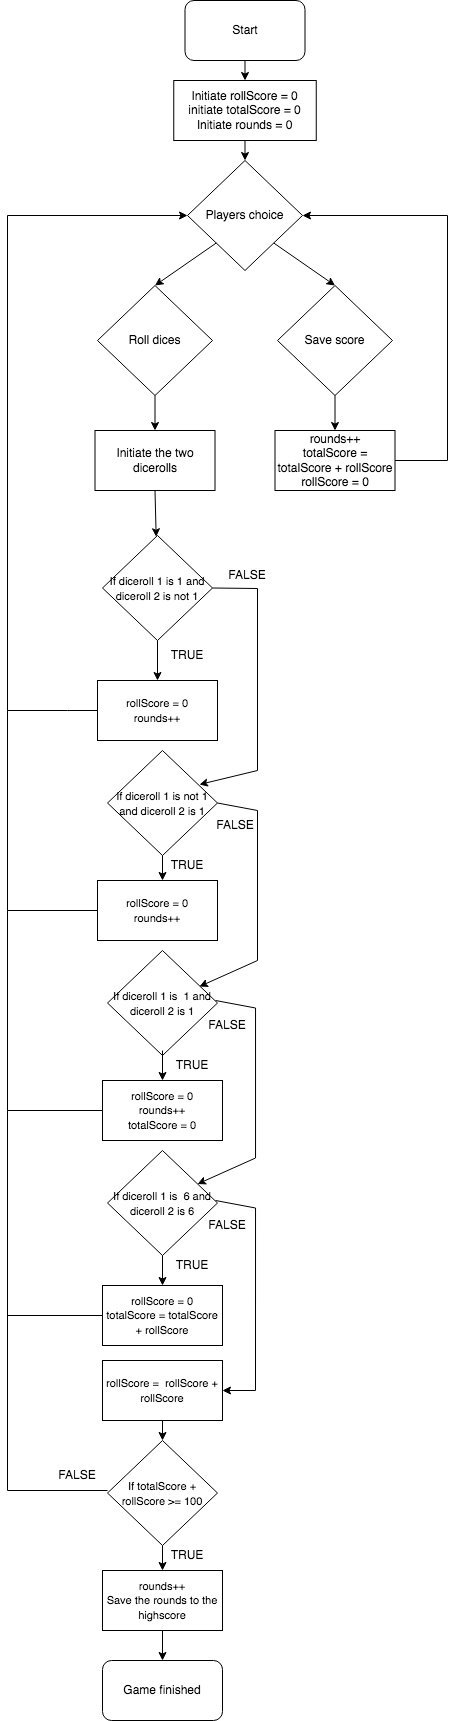

The diagram above was exported from draw.io. Its source (the exported page's mxGraphModel, read from the mxfile embedded in the PNG):
<mxGraphModel dx="786" dy="1550" grid="1" gridSize="10" guides="1" tooltips="1" connect="1" arrows="1" fold="1" page="1" pageScale="1" pageWidth="850" pageHeight="1100" math="0" shadow="0">
  <root>
    <mxCell id="0" />
    <mxCell id="1" parent="0" />
    <mxCell id="l6LsGfUEGCHhjdCDS7Xk-3" value="Roll dices" style="rhombus;whiteSpace=wrap;html=1;" parent="1" vertex="1">
      <mxGeometry x="200" y="195" width="115" height="110" as="geometry" />
    </mxCell>
    <mxCell id="l6LsGfUEGCHhjdCDS7Xk-5" value="Game finished" style="rounded=1;whiteSpace=wrap;html=1;" parent="1" vertex="1">
      <mxGeometry x="205" y="1570" width="120" height="60" as="geometry" />
    </mxCell>
    <mxCell id="l6LsGfUEGCHhjdCDS7Xk-6" value="Initiate rollScore = 0&lt;br&gt;initiate totalScore = 0&lt;br&gt;Initiate rounds = 0" style="rounded=0;whiteSpace=wrap;html=1;" parent="1" vertex="1">
      <mxGeometry x="276.25" y="-10" width="142.5" height="60" as="geometry" />
    </mxCell>
    <mxCell id="l6LsGfUEGCHhjdCDS7Xk-9" value="Start" style="rounded=1;whiteSpace=wrap;html=1;" parent="1" vertex="1">
      <mxGeometry x="287.5" y="-90" width="120" height="60" as="geometry" />
    </mxCell>
    <mxCell id="l6LsGfUEGCHhjdCDS7Xk-12" value="" style="endArrow=classic;html=1;rounded=0;exitX=0.5;exitY=1;exitDx=0;exitDy=0;entryX=0.5;entryY=0;entryDx=0;entryDy=0;" parent="1" source="l6LsGfUEGCHhjdCDS7Xk-9" target="l6LsGfUEGCHhjdCDS7Xk-6" edge="1">
      <mxGeometry width="50" height="50" relative="1" as="geometry">
        <mxPoint x="390" y="240" as="sourcePoint" />
        <mxPoint x="440" y="190" as="targetPoint" />
      </mxGeometry>
    </mxCell>
    <mxCell id="l6LsGfUEGCHhjdCDS7Xk-17" value="" style="endArrow=classic;html=1;rounded=0;exitX=0;exitY=0.5;exitDx=0;exitDy=0;entryX=0;entryY=0.5;entryDx=0;entryDy=0;" parent="1" source="l6LsGfUEGCHhjdCDS7Xk-20" target="m2iadQ5989YTh8iz18tz-33" edge="1">
      <mxGeometry width="50" height="50" relative="1" as="geometry">
        <mxPoint x="247.5" y="890" as="sourcePoint" />
        <mxPoint x="160" y="220" as="targetPoint" />
        <Array as="points">
          <mxPoint x="170" y="620" />
          <mxPoint x="110" y="620" />
          <mxPoint x="110" y="125" />
        </Array>
      </mxGeometry>
    </mxCell>
    <mxCell id="l6LsGfUEGCHhjdCDS7Xk-18" value="Initiate the two dicerolls" style="rounded=0;whiteSpace=wrap;html=1;" parent="1" vertex="1">
      <mxGeometry x="197.5" y="340" width="120" height="60" as="geometry" />
    </mxCell>
    <mxCell id="l6LsGfUEGCHhjdCDS7Xk-19" value="&lt;font style=&quot;font-size: 11px&quot;&gt;If diceroll 1 is 1 and diceroll 2 is not 1&lt;/font&gt;" style="rhombus;whiteSpace=wrap;html=1;" parent="1" vertex="1">
      <mxGeometry x="205" y="445" width="110" height="105" as="geometry" />
    </mxCell>
    <mxCell id="l6LsGfUEGCHhjdCDS7Xk-20" value="&lt;font style=&quot;font-size: 11px&quot;&gt;rollScore = 0&lt;br&gt;rounds++&lt;br&gt;&lt;/font&gt;" style="rounded=0;whiteSpace=wrap;html=1;" parent="1" vertex="1">
      <mxGeometry x="200" y="590" width="120" height="60" as="geometry" />
    </mxCell>
    <mxCell id="l6LsGfUEGCHhjdCDS7Xk-22" value="" style="endArrow=classic;html=1;rounded=0;exitX=0.5;exitY=1;exitDx=0;exitDy=0;" parent="1" source="l6LsGfUEGCHhjdCDS7Xk-18" target="l6LsGfUEGCHhjdCDS7Xk-19" edge="1">
      <mxGeometry width="50" height="50" relative="1" as="geometry">
        <mxPoint x="720" y="210" as="sourcePoint" />
        <mxPoint x="770" y="160" as="targetPoint" />
      </mxGeometry>
    </mxCell>
    <mxCell id="l6LsGfUEGCHhjdCDS7Xk-23" value="" style="endArrow=classic;html=1;rounded=0;exitX=0.5;exitY=1;exitDx=0;exitDy=0;entryX=0.5;entryY=0;entryDx=0;entryDy=0;" parent="1" source="l6LsGfUEGCHhjdCDS7Xk-19" target="l6LsGfUEGCHhjdCDS7Xk-20" edge="1">
      <mxGeometry width="50" height="50" relative="1" as="geometry">
        <mxPoint x="730" y="300" as="sourcePoint" />
        <mxPoint x="780" y="250" as="targetPoint" />
      </mxGeometry>
    </mxCell>
    <mxCell id="l6LsGfUEGCHhjdCDS7Xk-28" value="" style="endArrow=classic;html=1;rounded=0;exitX=0.5;exitY=1;exitDx=0;exitDy=0;entryX=0.5;entryY=0;entryDx=0;entryDy=0;" parent="1" source="l6LsGfUEGCHhjdCDS7Xk-3" target="l6LsGfUEGCHhjdCDS7Xk-18" edge="1">
      <mxGeometry width="50" height="50" relative="1" as="geometry">
        <mxPoint x="240" y="350" as="sourcePoint" />
        <mxPoint x="290" y="300" as="targetPoint" />
      </mxGeometry>
    </mxCell>
    <mxCell id="l6LsGfUEGCHhjdCDS7Xk-29" value="" style="endArrow=classic;html=1;rounded=0;exitX=1;exitY=0.5;exitDx=0;exitDy=0;entryX=0.836;entryY=0.324;entryDx=0;entryDy=0;entryPerimeter=0;" parent="1" source="l6LsGfUEGCHhjdCDS7Xk-19" target="m2iadQ5989YTh8iz18tz-1" edge="1">
      <mxGeometry width="50" height="50" relative="1" as="geometry">
        <mxPoint x="360" y="530" as="sourcePoint" />
        <mxPoint x="330" y="700" as="targetPoint" />
        <Array as="points">
          <mxPoint x="360" y="498" />
          <mxPoint x="360" y="680" />
        </Array>
      </mxGeometry>
    </mxCell>
    <mxCell id="l6LsGfUEGCHhjdCDS7Xk-30" value="FALSE" style="text;html=1;strokeColor=none;fillColor=none;align=center;verticalAlign=middle;whiteSpace=wrap;rounded=0;" parent="1" vertex="1">
      <mxGeometry x="320" y="470" width="60" height="30" as="geometry" />
    </mxCell>
    <mxCell id="l6LsGfUEGCHhjdCDS7Xk-31" value="TRUE" style="text;html=1;strokeColor=none;fillColor=none;align=center;verticalAlign=middle;whiteSpace=wrap;rounded=0;" parent="1" vertex="1">
      <mxGeometry x="260" y="550" width="60" height="30" as="geometry" />
    </mxCell>
    <mxCell id="m2iadQ5989YTh8iz18tz-1" value="&lt;font style=&quot;font-size: 11px&quot;&gt;If diceroll 1 is not 1 and diceroll 2 is 1&lt;/font&gt;" style="rhombus;whiteSpace=wrap;html=1;" vertex="1" parent="1">
      <mxGeometry x="210" y="660" width="110" height="105" as="geometry" />
    </mxCell>
    <mxCell id="m2iadQ5989YTh8iz18tz-2" value="&lt;font style=&quot;font-size: 11px&quot;&gt;rollScore = 0&lt;br&gt;rounds++&lt;br&gt;&lt;/font&gt;" style="rounded=0;whiteSpace=wrap;html=1;" vertex="1" parent="1">
      <mxGeometry x="200" y="790" width="120" height="60" as="geometry" />
    </mxCell>
    <mxCell id="m2iadQ5989YTh8iz18tz-3" value="TRUE" style="text;html=1;strokeColor=none;fillColor=none;align=center;verticalAlign=middle;whiteSpace=wrap;rounded=0;" vertex="1" parent="1">
      <mxGeometry x="260" y="760" width="60" height="30" as="geometry" />
    </mxCell>
    <mxCell id="m2iadQ5989YTh8iz18tz-5" value="" style="endArrow=classic;html=1;rounded=0;fontSize=11;exitX=0.5;exitY=1;exitDx=0;exitDy=0;" edge="1" parent="1" source="m2iadQ5989YTh8iz18tz-1">
      <mxGeometry width="50" height="50" relative="1" as="geometry">
        <mxPoint x="140" y="800" as="sourcePoint" />
        <mxPoint x="265" y="790" as="targetPoint" />
      </mxGeometry>
    </mxCell>
    <mxCell id="m2iadQ5989YTh8iz18tz-6" value="FALSE" style="text;html=1;strokeColor=none;fillColor=none;align=center;verticalAlign=middle;whiteSpace=wrap;rounded=0;" vertex="1" parent="1">
      <mxGeometry x="307.5" y="720" width="60" height="30" as="geometry" />
    </mxCell>
    <mxCell id="m2iadQ5989YTh8iz18tz-7" value="" style="endArrow=classic;html=1;rounded=0;fontSize=11;exitX=1;exitY=0.5;exitDx=0;exitDy=0;entryX=0.836;entryY=0.343;entryDx=0;entryDy=0;entryPerimeter=0;" edge="1" parent="1" source="m2iadQ5989YTh8iz18tz-1" target="m2iadQ5989YTh8iz18tz-8">
      <mxGeometry width="50" height="50" relative="1" as="geometry">
        <mxPoint x="380" y="710" as="sourcePoint" />
        <mxPoint x="320" y="880" as="targetPoint" />
        <Array as="points">
          <mxPoint x="360" y="720" />
          <mxPoint x="360" y="870" />
        </Array>
      </mxGeometry>
    </mxCell>
    <mxCell id="m2iadQ5989YTh8iz18tz-8" value="&lt;font style=&quot;font-size: 11px&quot;&gt;If diceroll 1 is&amp;nbsp; 1 and diceroll 2 is 1&lt;/font&gt;" style="rhombus;whiteSpace=wrap;html=1;" vertex="1" parent="1">
      <mxGeometry x="210" y="860" width="110" height="105" as="geometry" />
    </mxCell>
    <mxCell id="m2iadQ5989YTh8iz18tz-9" value="&lt;font style=&quot;font-size: 11px&quot;&gt;rollScore = 0&lt;br&gt;rounds++&lt;br&gt;totalScore = 0&lt;br&gt;&lt;/font&gt;" style="rounded=0;whiteSpace=wrap;html=1;" vertex="1" parent="1">
      <mxGeometry x="205" y="990" width="120" height="60" as="geometry" />
    </mxCell>
    <mxCell id="m2iadQ5989YTh8iz18tz-10" value="TRUE" style="text;html=1;strokeColor=none;fillColor=none;align=center;verticalAlign=middle;whiteSpace=wrap;rounded=0;" vertex="1" parent="1">
      <mxGeometry x="265" y="960" width="60" height="30" as="geometry" />
    </mxCell>
    <mxCell id="m2iadQ5989YTh8iz18tz-11" value="FALSE" style="text;html=1;strokeColor=none;fillColor=none;align=center;verticalAlign=middle;whiteSpace=wrap;rounded=0;" vertex="1" parent="1">
      <mxGeometry x="300" y="920" width="60" height="30" as="geometry" />
    </mxCell>
    <mxCell id="m2iadQ5989YTh8iz18tz-12" value="" style="endArrow=classic;html=1;rounded=0;fontSize=11;entryX=0;entryY=1;entryDx=0;entryDy=0;" edge="1" parent="1" target="m2iadQ5989YTh8iz18tz-10">
      <mxGeometry width="50" height="50" relative="1" as="geometry">
        <mxPoint x="265" y="960" as="sourcePoint" />
        <mxPoint x="430" y="820" as="targetPoint" />
      </mxGeometry>
    </mxCell>
    <mxCell id="m2iadQ5989YTh8iz18tz-13" value="" style="endArrow=classic;html=1;rounded=0;fontSize=11;exitX=1;exitY=0.5;exitDx=0;exitDy=0;entryX=0.836;entryY=0.343;entryDx=0;entryDy=0;entryPerimeter=0;" edge="1" parent="1">
      <mxGeometry width="50" height="50" relative="1" as="geometry">
        <mxPoint x="318.04" y="910" as="sourcePoint" />
        <mxPoint x="300.00000000000006" y="1093.515" as="targetPoint" />
        <Array as="points">
          <mxPoint x="358.04" y="917.5" />
          <mxPoint x="358.04" y="1067.5" />
        </Array>
      </mxGeometry>
    </mxCell>
    <mxCell id="m2iadQ5989YTh8iz18tz-15" value="" style="endArrow=none;html=1;rounded=0;fontSize=11;exitX=0;exitY=0.5;exitDx=0;exitDy=0;" edge="1" parent="1" source="m2iadQ5989YTh8iz18tz-2">
      <mxGeometry width="50" height="50" relative="1" as="geometry">
        <mxPoint x="380" y="800" as="sourcePoint" />
        <mxPoint x="110" y="620" as="targetPoint" />
        <Array as="points">
          <mxPoint x="110" y="820" />
        </Array>
      </mxGeometry>
    </mxCell>
    <mxCell id="m2iadQ5989YTh8iz18tz-16" value="" style="endArrow=none;html=1;rounded=0;fontSize=11;exitX=0;exitY=0.5;exitDx=0;exitDy=0;" edge="1" parent="1" source="m2iadQ5989YTh8iz18tz-9">
      <mxGeometry width="50" height="50" relative="1" as="geometry">
        <mxPoint x="80" y="1040" as="sourcePoint" />
        <mxPoint x="110" y="820" as="targetPoint" />
        <Array as="points">
          <mxPoint x="110" y="1020" />
        </Array>
      </mxGeometry>
    </mxCell>
    <mxCell id="m2iadQ5989YTh8iz18tz-17" value="&lt;font style=&quot;font-size: 11px&quot;&gt;If diceroll 1 is&amp;nbsp; 6 and diceroll 2 is 6&lt;/font&gt;" style="rhombus;whiteSpace=wrap;html=1;" vertex="1" parent="1">
      <mxGeometry x="210" y="1060" width="110" height="105" as="geometry" />
    </mxCell>
    <mxCell id="m2iadQ5989YTh8iz18tz-18" value="TRUE" style="text;html=1;strokeColor=none;fillColor=none;align=center;verticalAlign=middle;whiteSpace=wrap;rounded=0;" vertex="1" parent="1">
      <mxGeometry x="265" y="1160" width="60" height="30" as="geometry" />
    </mxCell>
    <mxCell id="m2iadQ5989YTh8iz18tz-19" value="FALSE" style="text;html=1;strokeColor=none;fillColor=none;align=center;verticalAlign=middle;whiteSpace=wrap;rounded=0;" vertex="1" parent="1">
      <mxGeometry x="300" y="1120" width="60" height="30" as="geometry" />
    </mxCell>
    <mxCell id="m2iadQ5989YTh8iz18tz-20" value="" style="endArrow=classic;html=1;rounded=0;fontSize=11;exitX=1;exitY=0.5;exitDx=0;exitDy=0;entryX=1;entryY=0.5;entryDx=0;entryDy=0;" edge="1" parent="1" target="m2iadQ5989YTh8iz18tz-25">
      <mxGeometry width="50" height="50" relative="1" as="geometry">
        <mxPoint x="318.03999999999996" y="1110" as="sourcePoint" />
        <mxPoint x="300" y="1293.515" as="targetPoint" />
        <Array as="points">
          <mxPoint x="358.04" y="1117.5" />
          <mxPoint x="358" y="1300" />
        </Array>
      </mxGeometry>
    </mxCell>
    <mxCell id="m2iadQ5989YTh8iz18tz-22" value="&lt;font style=&quot;font-size: 11px&quot;&gt;rollScore = 0&lt;br&gt;totalScore = totalScore + rollScore&lt;br&gt;&lt;/font&gt;" style="rounded=0;whiteSpace=wrap;html=1;" vertex="1" parent="1">
      <mxGeometry x="205" y="1195" width="120" height="60" as="geometry" />
    </mxCell>
    <mxCell id="m2iadQ5989YTh8iz18tz-23" value="" style="endArrow=classic;html=1;rounded=0;fontSize=11;entryX=0;entryY=1;entryDx=0;entryDy=0;" edge="1" parent="1">
      <mxGeometry width="50" height="50" relative="1" as="geometry">
        <mxPoint x="265" y="1165" as="sourcePoint" />
        <mxPoint x="265" y="1195" as="targetPoint" />
      </mxGeometry>
    </mxCell>
    <mxCell id="m2iadQ5989YTh8iz18tz-24" value="" style="endArrow=none;html=1;rounded=0;fontSize=11;exitX=0;exitY=0.5;exitDx=0;exitDy=0;" edge="1" parent="1" source="m2iadQ5989YTh8iz18tz-22">
      <mxGeometry width="50" height="50" relative="1" as="geometry">
        <mxPoint x="190" y="1220" as="sourcePoint" />
        <mxPoint x="110" y="1020" as="targetPoint" />
        <Array as="points">
          <mxPoint x="110" y="1225" />
        </Array>
      </mxGeometry>
    </mxCell>
    <mxCell id="m2iadQ5989YTh8iz18tz-25" value="&lt;font style=&quot;font-size: 11px&quot;&gt;rollScore =&amp;nbsp; rollScore + rollScore&lt;br&gt;&lt;/font&gt;" style="rounded=0;whiteSpace=wrap;html=1;" vertex="1" parent="1">
      <mxGeometry x="205" y="1270" width="120" height="60" as="geometry" />
    </mxCell>
    <mxCell id="m2iadQ5989YTh8iz18tz-27" value="Save score" style="rhombus;whiteSpace=wrap;html=1;" vertex="1" parent="1">
      <mxGeometry x="380" y="195" width="115" height="110" as="geometry" />
    </mxCell>
    <mxCell id="m2iadQ5989YTh8iz18tz-31" value="&lt;span style=&quot;font-size: 11px&quot;&gt;If totalScore + rollScore &amp;gt;= 100&lt;/span&gt;" style="rhombus;whiteSpace=wrap;html=1;" vertex="1" parent="1">
      <mxGeometry x="210" y="1350" width="110" height="105" as="geometry" />
    </mxCell>
    <mxCell id="m2iadQ5989YTh8iz18tz-32" value="" style="endArrow=classic;html=1;rounded=0;fontSize=11;entryX=0.5;entryY=0;entryDx=0;entryDy=0;exitX=0.5;exitY=1;exitDx=0;exitDy=0;" edge="1" parent="1" source="m2iadQ5989YTh8iz18tz-25" target="m2iadQ5989YTh8iz18tz-31">
      <mxGeometry width="50" height="50" relative="1" as="geometry">
        <mxPoint x="120" y="1430" as="sourcePoint" />
        <mxPoint x="170" y="1380" as="targetPoint" />
      </mxGeometry>
    </mxCell>
    <mxCell id="m2iadQ5989YTh8iz18tz-33" value="Players choice" style="rhombus;whiteSpace=wrap;html=1;" vertex="1" parent="1">
      <mxGeometry x="290" y="70" width="115" height="110" as="geometry" />
    </mxCell>
    <mxCell id="m2iadQ5989YTh8iz18tz-34" value="" style="endArrow=classic;html=1;rounded=0;fontSize=11;exitX=0;exitY=1;exitDx=0;exitDy=0;entryX=0.5;entryY=0;entryDx=0;entryDy=0;" edge="1" parent="1" source="m2iadQ5989YTh8iz18tz-33" target="l6LsGfUEGCHhjdCDS7Xk-3">
      <mxGeometry width="50" height="50" relative="1" as="geometry">
        <mxPoint x="360" y="170" as="sourcePoint" />
        <mxPoint x="410" y="120" as="targetPoint" />
      </mxGeometry>
    </mxCell>
    <mxCell id="m2iadQ5989YTh8iz18tz-35" value="" style="endArrow=classic;html=1;rounded=0;fontSize=11;exitX=0.5;exitY=1;exitDx=0;exitDy=0;entryX=0.5;entryY=0;entryDx=0;entryDy=0;" edge="1" parent="1" source="l6LsGfUEGCHhjdCDS7Xk-6" target="m2iadQ5989YTh8iz18tz-33">
      <mxGeometry width="50" height="50" relative="1" as="geometry">
        <mxPoint x="450" y="100" as="sourcePoint" />
        <mxPoint x="500" y="50" as="targetPoint" />
      </mxGeometry>
    </mxCell>
    <mxCell id="m2iadQ5989YTh8iz18tz-37" value="" style="endArrow=classic;html=1;rounded=0;fontSize=11;exitX=1;exitY=1;exitDx=0;exitDy=0;entryX=0.5;entryY=0;entryDx=0;entryDy=0;" edge="1" parent="1" source="m2iadQ5989YTh8iz18tz-33" target="m2iadQ5989YTh8iz18tz-27">
      <mxGeometry width="50" height="50" relative="1" as="geometry">
        <mxPoint x="420" y="160" as="sourcePoint" />
        <mxPoint x="470" y="110" as="targetPoint" />
      </mxGeometry>
    </mxCell>
    <mxCell id="m2iadQ5989YTh8iz18tz-38" value="rounds++&lt;br&gt;totalScore = totalScore + rollScore&lt;br&gt;rollScore = 0" style="rounded=0;whiteSpace=wrap;html=1;" vertex="1" parent="1">
      <mxGeometry x="377.5" y="340" width="120" height="60" as="geometry" />
    </mxCell>
    <mxCell id="m2iadQ5989YTh8iz18tz-39" value="" style="endArrow=classic;html=1;rounded=0;fontSize=11;exitX=0.5;exitY=1;exitDx=0;exitDy=0;entryX=0.5;entryY=0;entryDx=0;entryDy=0;" edge="1" parent="1" source="m2iadQ5989YTh8iz18tz-27" target="m2iadQ5989YTh8iz18tz-38">
      <mxGeometry width="50" height="50" relative="1" as="geometry">
        <mxPoint x="520" y="350" as="sourcePoint" />
        <mxPoint x="570" y="300" as="targetPoint" />
      </mxGeometry>
    </mxCell>
    <mxCell id="m2iadQ5989YTh8iz18tz-40" value="" style="endArrow=classic;html=1;rounded=0;fontSize=11;exitX=1;exitY=0.5;exitDx=0;exitDy=0;entryX=1;entryY=0.5;entryDx=0;entryDy=0;" edge="1" parent="1" source="m2iadQ5989YTh8iz18tz-38" target="m2iadQ5989YTh8iz18tz-33">
      <mxGeometry width="50" height="50" relative="1" as="geometry">
        <mxPoint x="580" y="310" as="sourcePoint" />
        <mxPoint x="630" y="260" as="targetPoint" />
        <Array as="points">
          <mxPoint x="550" y="370" />
          <mxPoint x="550" y="125" />
        </Array>
      </mxGeometry>
    </mxCell>
    <mxCell id="m2iadQ5989YTh8iz18tz-41" value="&lt;font style=&quot;font-size: 11px&quot;&gt;rounds++&lt;br&gt;Save the rounds to the highscore&lt;br&gt;&lt;/font&gt;" style="rounded=0;whiteSpace=wrap;html=1;" vertex="1" parent="1">
      <mxGeometry x="205" y="1480" width="120" height="60" as="geometry" />
    </mxCell>
    <mxCell id="m2iadQ5989YTh8iz18tz-42" value="" style="endArrow=classic;html=1;rounded=0;fontSize=11;exitX=0.5;exitY=1;exitDx=0;exitDy=0;entryX=0.5;entryY=0;entryDx=0;entryDy=0;" edge="1" parent="1" source="m2iadQ5989YTh8iz18tz-31" target="m2iadQ5989YTh8iz18tz-41">
      <mxGeometry width="50" height="50" relative="1" as="geometry">
        <mxPoint x="400" y="1540" as="sourcePoint" />
        <mxPoint x="450" y="1490" as="targetPoint" />
      </mxGeometry>
    </mxCell>
    <mxCell id="m2iadQ5989YTh8iz18tz-43" value="" style="endArrow=classic;html=1;rounded=0;fontSize=11;exitX=0.5;exitY=1;exitDx=0;exitDy=0;entryX=0.5;entryY=0;entryDx=0;entryDy=0;" edge="1" parent="1" source="m2iadQ5989YTh8iz18tz-41" target="l6LsGfUEGCHhjdCDS7Xk-5">
      <mxGeometry width="50" height="50" relative="1" as="geometry">
        <mxPoint x="460" y="1590" as="sourcePoint" />
        <mxPoint x="510" y="1540" as="targetPoint" />
      </mxGeometry>
    </mxCell>
    <mxCell id="m2iadQ5989YTh8iz18tz-44" value="TRUE" style="text;html=1;strokeColor=none;fillColor=none;align=center;verticalAlign=middle;whiteSpace=wrap;rounded=0;" vertex="1" parent="1">
      <mxGeometry x="260" y="1450" width="60" height="30" as="geometry" />
    </mxCell>
    <mxCell id="m2iadQ5989YTh8iz18tz-45" value="FALSE" style="text;html=1;strokeColor=none;fillColor=none;align=center;verticalAlign=middle;whiteSpace=wrap;rounded=0;" vertex="1" parent="1">
      <mxGeometry x="150" y="1370" width="60" height="30" as="geometry" />
    </mxCell>
    <mxCell id="m2iadQ5989YTh8iz18tz-46" value="" style="endArrow=none;html=1;rounded=0;fontSize=11;exitX=1;exitY=1;exitDx=0;exitDy=0;" edge="1" parent="1" source="m2iadQ5989YTh8iz18tz-45">
      <mxGeometry width="50" height="50" relative="1" as="geometry">
        <mxPoint x="100" y="1410" as="sourcePoint" />
        <mxPoint x="110" y="1220" as="targetPoint" />
        <Array as="points">
          <mxPoint x="110" y="1400" />
        </Array>
      </mxGeometry>
    </mxCell>
  </root>
</mxGraphModel>